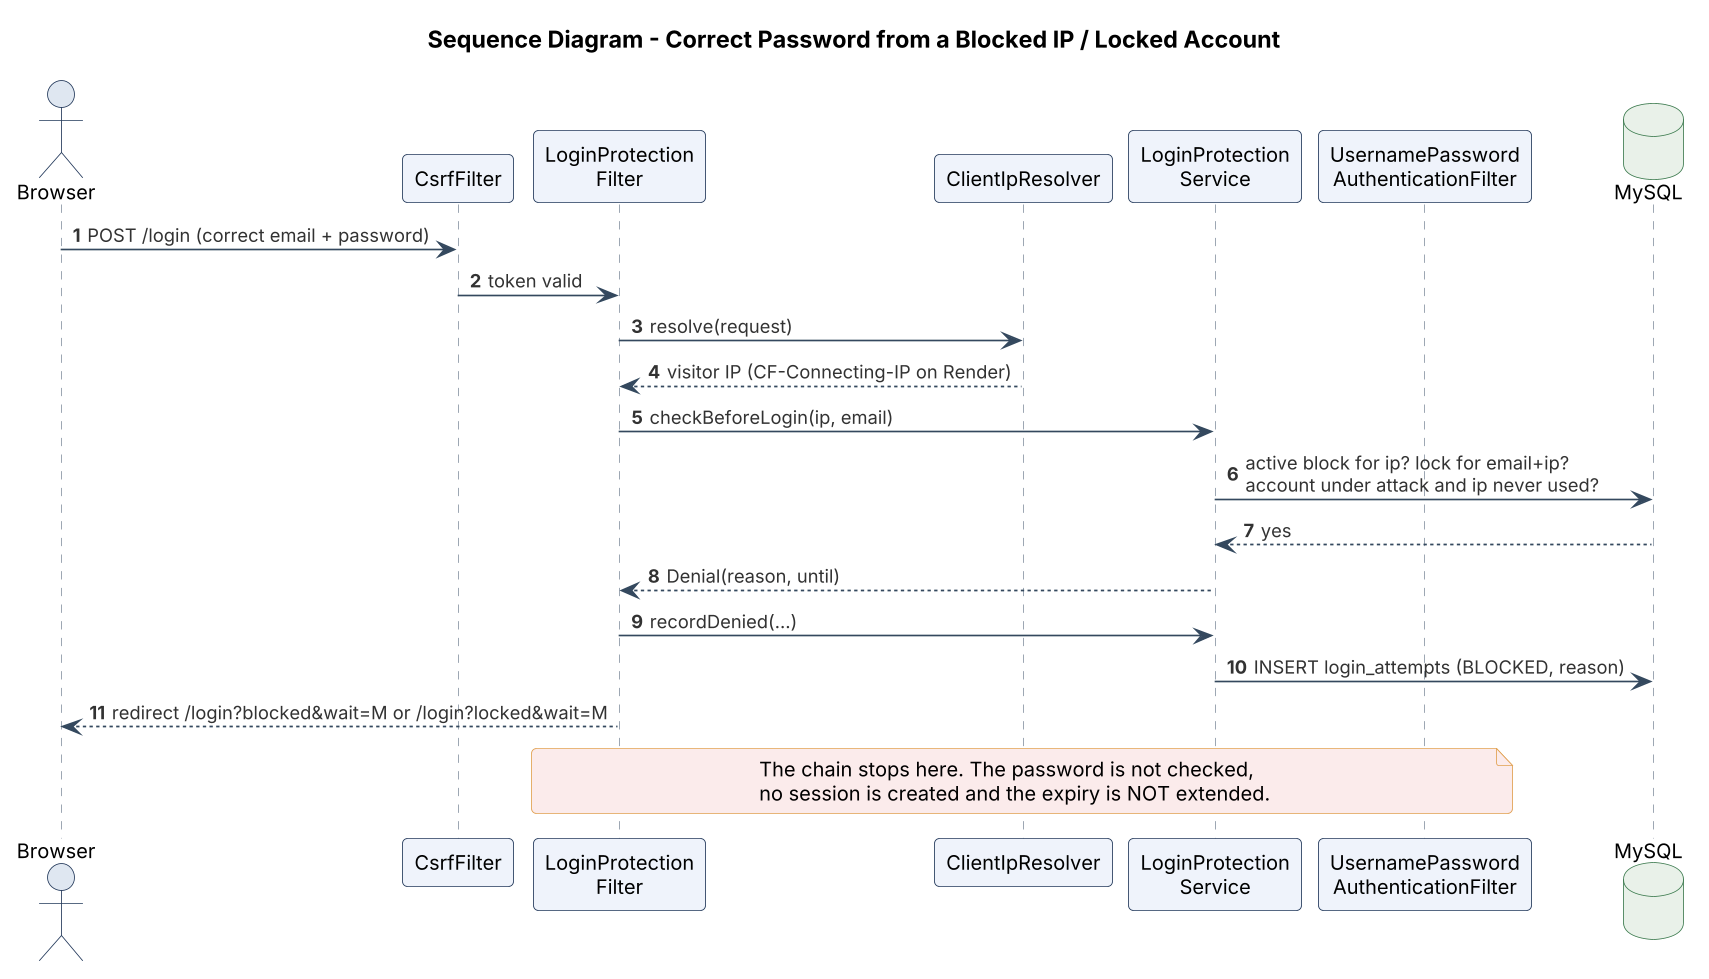

The diagram above was rendered by PlantUML. Its source (embedded in the PNG):
@startuml
!include _style.iuml
autonumber
title Sequence Diagram - Correct Password from a Blocked IP / Locked Account

actor "Browser" as B
participant "CsrfFilter" as CSRF
participant "LoginProtection\nFilter" as LPF
participant "ClientIpResolver" as CIR
participant "LoginProtection\nService" as LPS
participant "UsernamePassword\nAuthenticationFilter" as UPAF
database "MySQL" as DB

B -> CSRF : POST /login (correct email + password)
CSRF -> LPF : token valid
LPF -> CIR : resolve(request)
CIR --> LPF : visitor IP (CF-Connecting-IP on Render)
LPF -> LPS : checkBeforeLogin(ip, email)
LPS -> DB : active block for ip? lock for email+ip?\naccount under attack and ip never used?
DB --> LPS : yes
LPS --> LPF : Denial(reason, until)
LPF -> LPS : recordDenied(...)
LPS -> DB : INSERT login_attempts (BLOCKED, reason)
LPF --> B : redirect /login?blocked&wait=M or /login?locked&wait=M
note over LPF, UPAF #fbeaea
  The chain stops here. The password is not checked,
  no session is created and the expiry is NOT extended.
end note
@enduml